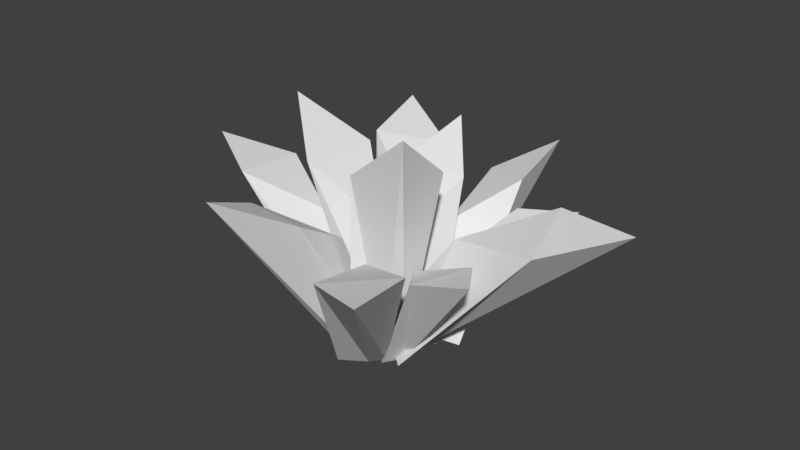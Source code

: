 # Source: Trawa.blend  (saved by Blender 2.78.0; exported with 4.5.12 LTS)
import bpy
from mathutils import Matrix  # noqa: F401  (used for matrix-valued properties, if any)

bpy.ops.wm.read_factory_settings(use_empty=True)
scene = bpy.context.scene
scene.name = 'Scene'

# ---- collections
col_collection_1 = bpy.data.collections.new('Collection 1'); scene.collection.children.link(col_collection_1)

# ---- materials (node trees are filled in below, after node groups)
mat_trawa = bpy.data.materials.new('Trawa')
mat_trawa.alpha_threshold = 0.0
mat_trawa.use_transparent_shadow = False
mat_trawa.roughness = 0.5

# ---- material node trees

# ---- world
world_world = bpy.data.worlds.new('World'); scene.world = world_world
world_world.color = (0.05088, 0.05088, 0.05088)
world_world.use_sun_shadow = False
world_world.sun_shadow_jitter_overblur = 0.0
world_world.cycles.sampling_method = 'MANUAL'

# ---- meshes
me_cube_001 = bpy.data.meshes.new('Cube.001')
me_cube_001.from_pydata([(0.3234, -0.003699, -0.08898), (0.3582, 0.8214, -0.569), (0.05881, -0.003699, -0.04735), (0.05881, 0.5723, -0.3202), (0.2057, -0.003699, -0.1767), (0.332, 0.9157, -0.968), (0.1197, -0.003699, -0.2033), (0.03253, 0.7357, -0.7517), (0.2138, -0.003699, -0.02274), (0.6265, 0.6479, -0.2128), (0.01146, -0.003699, -0.04695), (0.2599, 0.5327, -0.1388), (0.1407, -0.003699, -0.1277), (0.7518, 0.7714, -0.513), (0.08131, -0.003699, -0.171), (0.4147, 0.7128, -0.4499), (0.1098, -0.003699, 0.3074), (0.494, 0.7159, 0.5378), (0.06375, -0.003699, 0.1017), (0.2791, 0.5836, 0.2419), (0.1798, -0.003699, 0.1999), (0.826, 0.8122, 0.5285), (0.1989, -0.003699, 0.127), (0.6366, 0.7364, 0.2493), (-0.08566, -0.003699, 0.431), (0.2736, 0.825, 0.9523), (-0.02958, -0.003699, 0.1745), (0.1699, 0.6893, 0.4869), (0.05137, -0.003699, 0.3417), (0.6694, 0.9236, 1.119), (0.1118, -0.003699, 0.2677), (0.5894, 0.857, 0.6911), (-0.1792, -0.003699, 0.01078), (-0.8103, 0.825, -0.03992), (-0.01574, -0.003699, 0.2163), (-0.3839, 0.6893, 0.1737), (-0.1965, -0.003699, 0.1734), (-1.19, 0.9236, 0.1614), (-0.1773, -0.003699, 0.267), (-0.8072, 0.857, 0.3699), (-0.008184, -0.003699, -0.1718), (-0.2527, 0.8251, -0.7015), (-0.036, -0.003699, 0.08343), (-0.1544, 0.6839, -0.2365), (-0.1401, -0.003699, -0.07812), (-0.6343, 0.9807, -0.858), (-0.1942, -0.003699, -0.002651), (-0.5501, 0.9107, -0.431), (-0.2352, -0.003699, 0.3025), (-0.3755, 0.9306, 0.703), (0.005601, -0.003699, 0.1647), (-0.08429, 0.7002, 0.3744), (-0.07997, -0.003699, 0.3537), (-0.2535, 1.114, 1.085), (0.01642, -0.003699, 0.3513), (0.02697, 0.961, 0.7811), (0.1973, -0.003699, 0.2738), (0.9309, 0.8589, 0.2027), (-0.02643, 0.1298, 0.1121), (0.4112, 0.7463, 0.09076), (0.1694, -0.003699, 0.09725), (1.281, 0.9669, -0.1122), (0.1237, -0.003699, 0.005271), (0.8133, 0.9276, -0.2267), (-0.02844, -0.003699, -0.03957), (-0.2931, 1.03, -0.08367), (0.1419, -0.003699, 0.2053), (0.02663, 0.7171, 0.1759), (-0.07005, -0.003699, 0.126), (-0.6478, 1.269, 0.08632), (-0.0589, -0.003699, 0.2269), (-0.3418, 1.04, 0.3425), (-0.03832, -0.003699, 0.3778), (0.03637, 1.103, 0.4374), (-0.01985, -0.003699, 0.06316), (-0.01985, 0.7143, 0.06316), (0.104, -0.003699, 0.2694), (0.4106, 1.402, 0.4936), (0.1606, -0.003699, 0.179), (0.3544, 1.103, 0.1194), (0.2203, -0.003699, -0.02018), (0.2005, 0.9012, -0.2553), (0.04853, -0.003699, 0.1781), (0.04853, 0.6257, 0.07344), (0.07017, -0.003699, -0.01977), (-0.02119, 1.111, -0.5207), (-0.01342, -0.003699, 0.01158), (-0.1732, 0.9097, -0.2045)], [], [(0, 1, 3, 2), (2, 3, 7, 6), (6, 7, 5, 4), (4, 5, 1, 0), (7, 3, 1, 5), (8, 9, 11, 10), (10, 11, 15, 14), (14, 15, 13, 12), (12, 13, 9, 8), (15, 11, 9, 13), (16, 17, 19, 18), (18, 19, 23, 22), (22, 23, 21, 20), (20, 21, 17, 16), (23, 19, 17, 21), (24, 25, 27, 26), (26, 27, 31, 30), (30, 31, 29, 28), (28, 29, 25, 24), (31, 27, 25, 29), (32, 33, 35, 34), (34, 35, 39, 38), (38, 39, 37, 36), (36, 37, 33, 32), (39, 35, 33, 37), (40, 41, 43, 42), (42, 43, 47, 46), (46, 47, 45, 44), (44, 45, 41, 40), (47, 43, 41, 45), (48, 49, 51, 50), (50, 51, 55, 54), (54, 55, 53, 52), (52, 53, 49, 48), (55, 51, 49, 53), (56, 57, 59, 58), (58, 59, 63, 62), (62, 63, 61, 60), (60, 61, 57, 56), (63, 59, 57, 61), (64, 65, 67, 66), (66, 67, 71, 70), (70, 71, 69, 68), (68, 69, 65, 64), (71, 67, 65, 69), (72, 73, 75, 74), (74, 75, 79, 78), (78, 79, 77, 76), (76, 77, 73, 72), (79, 75, 73, 77), (80, 81, 83, 82), (82, 83, 87, 86), (86, 87, 85, 84), (84, 85, 81, 80), (87, 83, 81, 85)])
me_cube_001.materials.append(mat_trawa)
me_cube_001.use_remesh_preserve_volume = False
me_cube_001.use_remesh_preserve_attributes = False
me_cube_001.use_mirror_vertex_groups = False
me_cube_001.update()

# ---- objects
ob_trawa = bpy.data.objects.new('Trawa', me_cube_001)

# ---- transforms, parenting, visibility, modifiers, constraints
ob_trawa.location = (0.0, 0.0, 0.0)
ob_trawa.rotation_euler = (1.571, -0.0, 0.0)
ob_trawa.lineart.crease_threshold = 0.0

# ---- collection membership
col_collection_1.objects.link(ob_trawa)

# ---- scene / render settings (as saved in the file)
scene.frame_start = 1; scene.frame_end = 250; scene.frame_set(1)
scene.render.engine = 'BLENDER_EEVEE_NEXT'
scene.render.resolution_percentage = 50
scene.render.dither_intensity = 0.0
scene.cycles.use_denoising = False
scene.cycles.samples = 128
scene.cycles.sampling_pattern = 'TABULATED_SOBOL'
scene.cycles.light_sampling_threshold = 0.0
scene.cycles.use_adaptive_sampling = False
scene.cycles.use_light_tree = False
scene.cycles.blur_glossy = 0.0
scene.cycles.sample_clamp_indirect = 0.0
scene.view_settings.view_transform = 'Standard'
bpy.context.view_layer.update()

# ---- added for rendering (the .blend has no active camera and no usable light): camera, sun
cam_auto = bpy.data.cameras.new('AutoCamera')
cam_auto.lens = 50.0
cam_auto.sensor_width = 36.0
cam_auto.clip_end = 1000.0
ob_auto_camera = bpy.data.objects.new('AutoCamera', cam_auto)
scene.collection.objects.link(ob_auto_camera)
ob_auto_camera.location = (3.3087, -3.99147, 3.3096)
ob_auto_camera.rotation_euler = (1.09748, -7.21219e-08, 0.694738)
scene.camera = ob_auto_camera
light_auto_sun = bpy.data.lights.new('AutoSun', 'SUN')
light_auto_sun.energy = 3.0
light_auto_sun.angle = 0.0523599
ob_auto_sun = bpy.data.objects.new('AutoSun', light_auto_sun)
scene.collection.objects.link(ob_auto_sun)
ob_auto_sun.rotation_euler = (0.872665, 0.174533, 0.523599)
bpy.context.view_layer.update()
